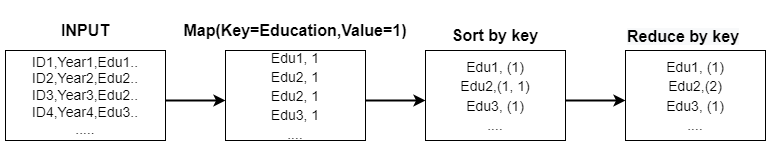

The diagram above was exported from draw.io. Its source (the exported page's mxGraphModel, read from the mxfile embedded in the PNG):
<mxGraphModel dx="1865" dy="579" grid="1" gridSize="10" guides="1" tooltips="1" connect="1" arrows="1" fold="1" page="1" pageScale="1" pageWidth="827" pageHeight="1169" math="0" shadow="0">
  <root>
    <mxCell id="0" />
    <mxCell id="1" parent="0" />
    <mxCell id="lhxyDKgkIYU-PrvnWV1P-1" value="&lt;font style=&quot;font-size: 14px&quot;&gt;ID1,Year1,Edu1..&lt;br&gt;ID2,Year2,Edu2..&lt;br&gt;ID3,Year3,Edu2..&lt;br&gt;ID4,Year4,Edu3..&lt;br&gt;.....&lt;/font&gt;" style="rounded=0;whiteSpace=wrap;html=1;" vertex="1" parent="1">
      <mxGeometry y="150" width="160" height="90" as="geometry" />
    </mxCell>
    <mxCell id="lhxyDKgkIYU-PrvnWV1P-2" value="&lt;b&gt;&lt;font style=&quot;font-size: 16px&quot;&gt;INPUT&lt;/font&gt;&lt;/b&gt;" style="text;html=1;strokeColor=none;fillColor=none;align=center;verticalAlign=middle;whiteSpace=wrap;rounded=0;" vertex="1" parent="1">
      <mxGeometry x="-5" y="100" width="170" height="60" as="geometry" />
    </mxCell>
    <mxCell id="lhxyDKgkIYU-PrvnWV1P-3" value="" style="endArrow=classic;html=1;rounded=0;fontSize=16;strokeWidth=2;" edge="1" parent="1">
      <mxGeometry width="50" height="50" relative="1" as="geometry">
        <mxPoint x="160" y="200" as="sourcePoint" />
        <mxPoint x="220" y="200" as="targetPoint" />
      </mxGeometry>
    </mxCell>
    <mxCell id="lhxyDKgkIYU-PrvnWV1P-4" value="&lt;span style=&quot;font-size: 14px&quot;&gt;Edu1, 1&lt;br&gt;Edu2, 1&lt;br&gt;Edu2, 1&lt;br&gt;Edu3, 1&lt;br&gt;....&lt;br&gt;&lt;/span&gt;" style="rounded=0;whiteSpace=wrap;html=1;fontSize=16;" vertex="1" parent="1">
      <mxGeometry x="220" y="150" width="140" height="90" as="geometry" />
    </mxCell>
    <mxCell id="lhxyDKgkIYU-PrvnWV1P-5" value="&lt;b&gt;Map(Key=Education,Value=1)&lt;/b&gt;" style="text;html=1;strokeColor=none;fillColor=none;align=center;verticalAlign=middle;whiteSpace=wrap;rounded=0;fontSize=16;" vertex="1" parent="1">
      <mxGeometry x="260" y="115" width="60" height="30" as="geometry" />
    </mxCell>
    <mxCell id="lhxyDKgkIYU-PrvnWV1P-9" value="" style="endArrow=classic;html=1;rounded=0;fontSize=16;strokeWidth=2;" edge="1" parent="1">
      <mxGeometry width="50" height="50" relative="1" as="geometry">
        <mxPoint x="360" y="200" as="sourcePoint" />
        <mxPoint x="420" y="200" as="targetPoint" />
      </mxGeometry>
    </mxCell>
    <mxCell id="lhxyDKgkIYU-PrvnWV1P-10" value="&lt;span style=&quot;font-size: 14px&quot;&gt;Edu1, (1)&lt;br&gt;Edu2,(1, 1)&lt;br&gt;Edu3, (1)&lt;br&gt;....&lt;br&gt;&lt;/span&gt;" style="rounded=0;whiteSpace=wrap;html=1;fontSize=16;" vertex="1" parent="1">
      <mxGeometry x="420" y="150" width="140" height="90" as="geometry" />
    </mxCell>
    <mxCell id="lhxyDKgkIYU-PrvnWV1P-11" value="&lt;font style=&quot;font-size: 16px&quot;&gt;&lt;b&gt;Sort by key&lt;/b&gt;&lt;/font&gt;" style="text;html=1;strokeColor=none;fillColor=none;align=center;verticalAlign=middle;whiteSpace=wrap;rounded=0;fontSize=14;" vertex="1" parent="1">
      <mxGeometry x="425" y="120" width="130" height="30" as="geometry" />
    </mxCell>
    <mxCell id="lhxyDKgkIYU-PrvnWV1P-12" value="" style="endArrow=classic;html=1;rounded=0;fontSize=16;strokeWidth=2;" edge="1" parent="1">
      <mxGeometry width="50" height="50" relative="1" as="geometry">
        <mxPoint x="560" y="200" as="sourcePoint" />
        <mxPoint x="620" y="200" as="targetPoint" />
      </mxGeometry>
    </mxCell>
    <mxCell id="lhxyDKgkIYU-PrvnWV1P-13" value="&lt;span style=&quot;font-size: 14px&quot;&gt;Edu1, (1)&lt;br&gt;Edu2,(2)&lt;br&gt;Edu3, (1)&lt;br&gt;....&lt;br&gt;&lt;/span&gt;" style="rounded=0;whiteSpace=wrap;html=1;fontSize=16;" vertex="1" parent="1">
      <mxGeometry x="620" y="150" width="140" height="90" as="geometry" />
    </mxCell>
    <mxCell id="lhxyDKgkIYU-PrvnWV1P-14" value="&lt;b style=&quot;color: rgb(0 , 0 , 0) ; font-family: &amp;#34;helvetica&amp;#34; ; font-size: 16px ; font-style: normal ; letter-spacing: normal ; text-align: center ; text-indent: 0px ; text-transform: none ; word-spacing: 0px ; background-color: rgb(248 , 249 , 250)&quot;&gt;Reduce by key&lt;/b&gt;" style="text;whiteSpace=wrap;html=1;fontSize=16;" vertex="1" parent="1">
      <mxGeometry x="620" y="120" width="140" height="30" as="geometry" />
    </mxCell>
  </root>
</mxGraphModel>